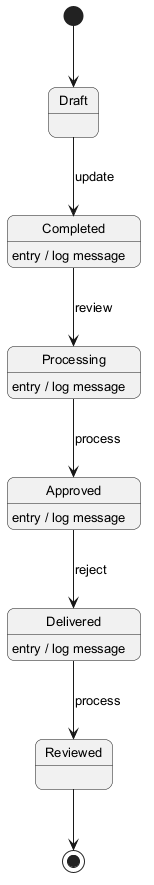

The diagram above was rendered by PlantUML. Its source (embedded in the PNG):
@startuml
skinparam backgroundColor #FFFFFF
skinparam roundCorner 15
skinparam defaultFontSize 13
[*] --> Draft
Draft --> Completed : update
Completed --> Processing : review
Completed : entry / log message
Processing --> Approved : process
Processing : entry / log message
Approved --> Delivered : reject
Approved : entry / log message
Delivered --> Reviewed : process
Delivered : entry / log message
Reviewed --> [*]
@enduml